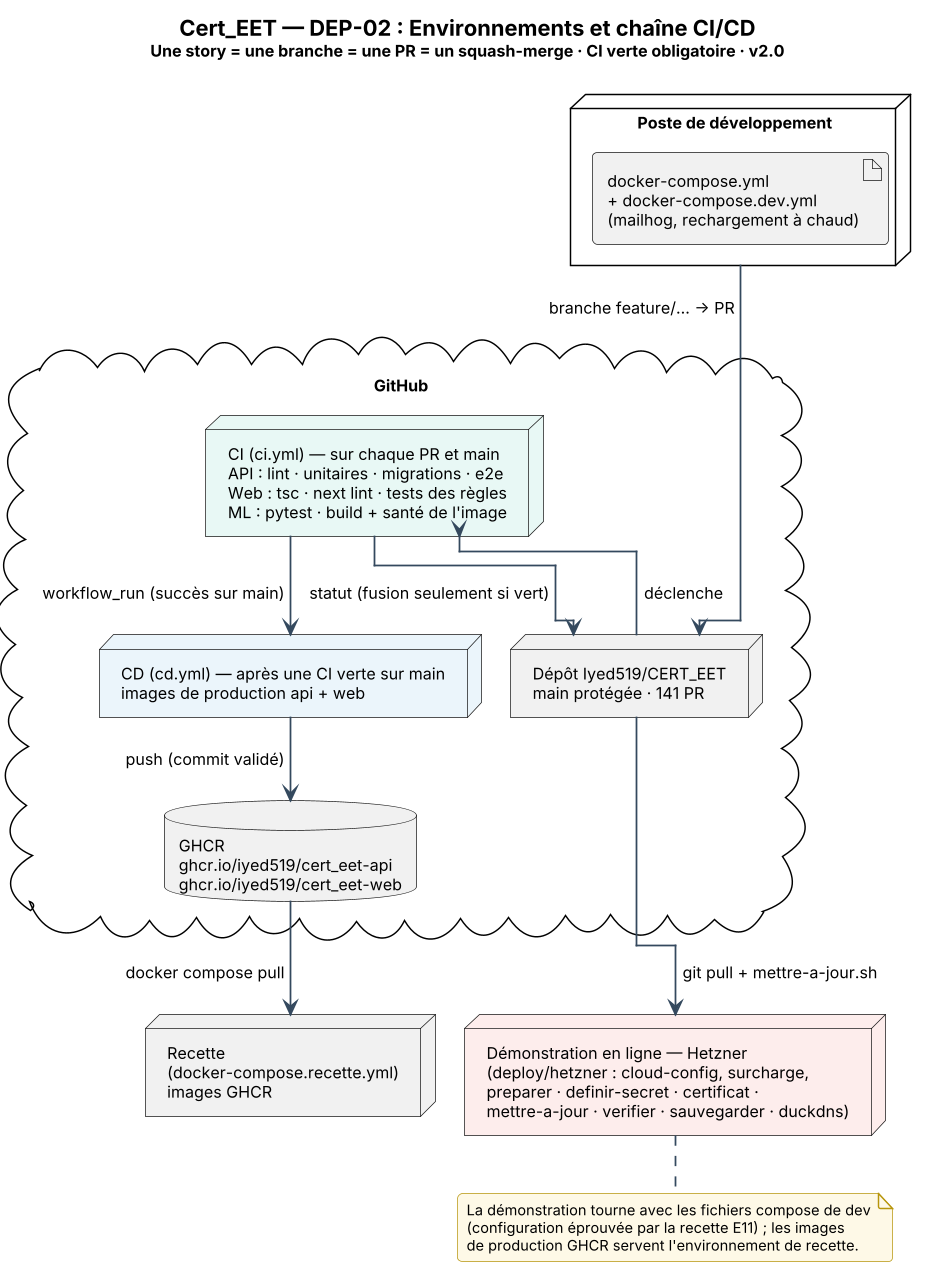

The diagram above was rendered by PlantUML. Its source (embedded in the PNG):
@startuml Cert_EET_DEP02_Environnements_CICD
!include ../_style.puml
!pragma layout elk
skinparam DefaultFontSize 11
skinparam ArrowColor #34495E
skinparam note {
  BackgroundColor #FEF9E7
  BorderColor #B7950B
  FontSize 10
}
title <size:15><b>Cert_EET — DEP-02 : Environnements et chaîne CI/CD</b></size>\n<size:11>Une story = une branche = une PR = un squash-merge · CI verte obligatoire · v2.0</size>

node "Poste de développement" as DEV {
  artifact "docker-compose.yml\n+ docker-compose.dev.yml\n(mailhog, rechargement à chaud)" as CDEV
}
cloud "GitHub" as GH {
  node "Dépôt Iyed519/CERT_EET\nmain protégée · 141 PR" as REPO
  node "CI (ci.yml) — sur chaque PR et main\nAPI : lint · unitaires · migrations · e2e\nWeb : tsc · next lint · tests des règles\nML : pytest · build + santé de l'image" as CI #E8F8F5
  node "CD (cd.yml) — après une CI verte sur main\nimages de production api + web" as CD #EBF5FB
  database "GHCR\nghcr.io/iyed519/cert_eet-api\nghcr.io/iyed519/cert_eet-web" as GHCR
}
node "Recette\n(docker-compose.recette.yml)\nimages GHCR" as REC
node "Démonstration en ligne — Hetzner\n(deploy/hetzner : cloud-config, surcharge,\npreparer · definir-secret · certificat ·\nmettre-a-jour · verifier · sauvegarder · duckdns)" as DEMO #FDEDEC

DEV --> REPO : branche feature/… → PR
REPO --> CI : déclenche
CI --> REPO : statut (fusion seulement si vert)
CI --> CD : workflow_run (succès sur main)
CD --> GHCR : push (commit validé)
GHCR --> REC : docker compose pull
REPO --> DEMO : git pull + mettre-a-jour.sh

note bottom of DEMO
  La démonstration tourne avec les fichiers compose de dev
  (configuration éprouvée par la recette E11) ; les images
  de production GHCR servent l'environnement de recette.
end note
@enduml